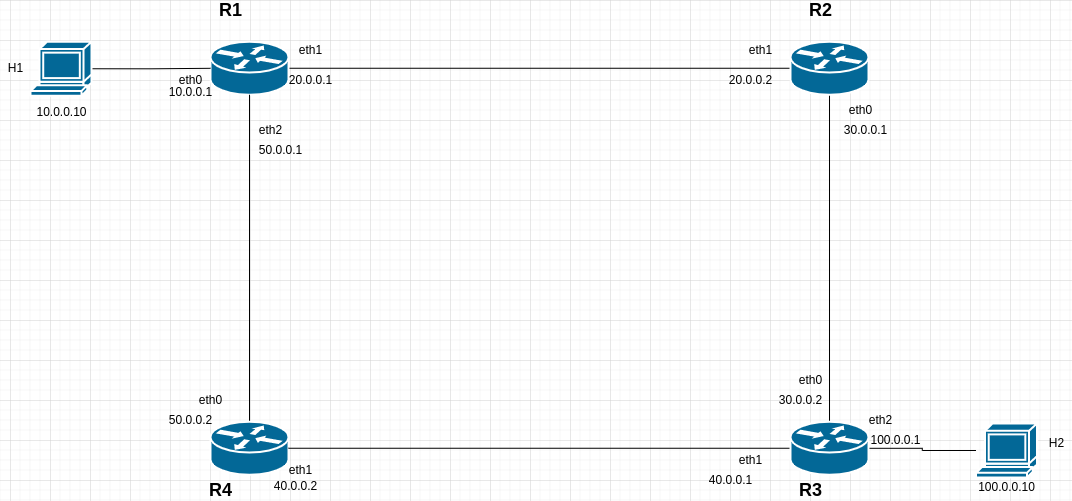

The diagram above was exported from draw.io. Its source (the exported page's mxGraphModel, read from the mxfile embedded in the PNG):
<mxGraphModel dx="1422" dy="712" grid="1" gridSize="10" guides="1" tooltips="1" connect="1" arrows="1" fold="1" page="1" pageScale="1" pageWidth="1100" pageHeight="850" background="none" math="0" shadow="0">
  <root>
    <mxCell id="0" />
    <mxCell id="1" parent="0" />
    <mxCell id="XqqJGZNjQCER-87Xuy9d-11" style="edgeStyle=orthogonalEdgeStyle;rounded=0;orthogonalLoop=1;jettySize=auto;html=1;endArrow=none;endFill=0;strokeColor=#000000;" edge="1" parent="1" source="-omdvx4QRo6U9D3FFERl-3" target="-omdvx4QRo6U9D3FFERl-4">
      <mxGeometry relative="1" as="geometry" />
    </mxCell>
    <mxCell id="-omdvx4QRo6U9D3FFERl-3" value="" style="shape=mxgraph.cisco.routers.router;sketch=0;html=1;pointerEvents=1;dashed=0;fillColor=#036897;strokeColor=#ffffff;strokeWidth=2;verticalLabelPosition=bottom;verticalAlign=top;align=center;outlineConnect=0;" parent="1" vertex="1">
      <mxGeometry x="240" y="201.25" width="78" height="53" as="geometry" />
    </mxCell>
    <mxCell id="XqqJGZNjQCER-87Xuy9d-12" style="edgeStyle=orthogonalEdgeStyle;rounded=0;orthogonalLoop=1;jettySize=auto;html=1;entryX=0.5;entryY=0;entryDx=0;entryDy=0;entryPerimeter=0;endArrow=none;endFill=0;strokeColor=#000000;" edge="1" parent="1" source="-omdvx4QRo6U9D3FFERl-4" target="-omdvx4QRo6U9D3FFERl-7">
      <mxGeometry relative="1" as="geometry" />
    </mxCell>
    <mxCell id="-omdvx4QRo6U9D3FFERl-4" value="" style="shape=mxgraph.cisco.routers.router;sketch=0;html=1;pointerEvents=1;dashed=0;fillColor=#036897;strokeColor=#ffffff;strokeWidth=2;verticalLabelPosition=bottom;verticalAlign=top;align=center;outlineConnect=0;" parent="1" vertex="1">
      <mxGeometry x="820" y="201.25" width="78" height="53" as="geometry" />
    </mxCell>
    <mxCell id="XqqJGZNjQCER-87Xuy9d-14" style="edgeStyle=orthogonalEdgeStyle;rounded=0;orthogonalLoop=1;jettySize=auto;html=1;exitX=0.5;exitY=0;exitDx=0;exitDy=0;exitPerimeter=0;entryX=0.5;entryY=1;entryDx=0;entryDy=0;entryPerimeter=0;endArrow=none;endFill=0;strokeColor=#000000;" edge="1" parent="1" source="-omdvx4QRo6U9D3FFERl-6" target="-omdvx4QRo6U9D3FFERl-3">
      <mxGeometry relative="1" as="geometry" />
    </mxCell>
    <mxCell id="-omdvx4QRo6U9D3FFERl-6" value="" style="shape=mxgraph.cisco.routers.router;sketch=0;html=1;pointerEvents=1;dashed=0;fillColor=#036897;strokeColor=#ffffff;strokeWidth=2;verticalLabelPosition=bottom;verticalAlign=top;align=center;outlineConnect=0;" parent="1" vertex="1">
      <mxGeometry x="240" y="581.25" width="78" height="53" as="geometry" />
    </mxCell>
    <mxCell id="XqqJGZNjQCER-87Xuy9d-13" style="edgeStyle=orthogonalEdgeStyle;rounded=0;orthogonalLoop=1;jettySize=auto;html=1;endArrow=none;endFill=0;strokeColor=#000000;" edge="1" parent="1" source="-omdvx4QRo6U9D3FFERl-7" target="-omdvx4QRo6U9D3FFERl-6">
      <mxGeometry relative="1" as="geometry" />
    </mxCell>
    <mxCell id="XqqJGZNjQCER-87Xuy9d-15" style="edgeStyle=orthogonalEdgeStyle;rounded=0;orthogonalLoop=1;jettySize=auto;html=1;endArrow=none;endFill=0;strokeColor=#000000;" edge="1" parent="1" source="-omdvx4QRo6U9D3FFERl-7" target="-omdvx4QRo6U9D3FFERl-13">
      <mxGeometry relative="1" as="geometry" />
    </mxCell>
    <mxCell id="-omdvx4QRo6U9D3FFERl-7" value="" style="shape=mxgraph.cisco.routers.router;sketch=0;html=1;pointerEvents=1;dashed=0;fillColor=#036897;strokeColor=#ffffff;strokeWidth=2;verticalLabelPosition=bottom;verticalAlign=top;align=center;outlineConnect=0;" parent="1" vertex="1">
      <mxGeometry x="820" y="581.25" width="78" height="53" as="geometry" />
    </mxCell>
    <mxCell id="XqqJGZNjQCER-87Xuy9d-9" style="edgeStyle=orthogonalEdgeStyle;orthogonalLoop=1;jettySize=auto;html=1;exitX=1;exitY=0.5;exitDx=0;exitDy=0;exitPerimeter=0;strokeColor=#000000;rounded=0;endArrow=none;endFill=0;" edge="1" parent="1" source="-omdvx4QRo6U9D3FFERl-12" target="-omdvx4QRo6U9D3FFERl-3">
      <mxGeometry relative="1" as="geometry" />
    </mxCell>
    <mxCell id="-omdvx4QRo6U9D3FFERl-12" value="" style="shape=mxgraph.cisco.computers_and_peripherals.terminal;sketch=0;html=1;pointerEvents=1;dashed=0;fillColor=#036897;strokeColor=#ffffff;strokeWidth=2;verticalLabelPosition=bottom;verticalAlign=top;align=center;outlineConnect=0;" parent="1" vertex="1">
      <mxGeometry x="60" y="201.25" width="61" height="54" as="geometry" />
    </mxCell>
    <mxCell id="-omdvx4QRo6U9D3FFERl-13" value="" style="shape=mxgraph.cisco.computers_and_peripherals.terminal;sketch=0;html=1;pointerEvents=1;dashed=0;fillColor=#036897;strokeColor=#ffffff;strokeWidth=2;verticalLabelPosition=bottom;verticalAlign=top;align=center;outlineConnect=0;" parent="1" vertex="1">
      <mxGeometry x="1005.5" y="583" width="61" height="54" as="geometry" />
    </mxCell>
    <mxCell id="-omdvx4QRo6U9D3FFERl-24" value="&lt;b&gt;&lt;font style=&quot;font-size: 18px&quot;&gt;R1&lt;/font&gt;&lt;/b&gt;" style="text;html=1;align=center;verticalAlign=middle;resizable=0;points=[];autosize=1;strokeColor=none;fillColor=none;" parent="1" vertex="1">
      <mxGeometry x="240" y="160" width="40" height="20" as="geometry" />
    </mxCell>
    <mxCell id="-omdvx4QRo6U9D3FFERl-26" value="H1" style="text;html=1;align=center;verticalAlign=middle;resizable=0;points=[];autosize=1;strokeColor=none;fillColor=none;" parent="1" vertex="1">
      <mxGeometry x="30" y="218.25" width="30" height="20" as="geometry" />
    </mxCell>
    <mxCell id="-omdvx4QRo6U9D3FFERl-28" value="&lt;b&gt;&lt;font style=&quot;font-size: 18px&quot;&gt;R2&lt;/font&gt;&lt;/b&gt;" style="text;html=1;align=center;verticalAlign=middle;resizable=0;points=[];autosize=1;strokeColor=none;fillColor=none;" parent="1" vertex="1">
      <mxGeometry x="830" y="160" width="40" height="20" as="geometry" />
    </mxCell>
    <mxCell id="-omdvx4QRo6U9D3FFERl-30" value="H2" style="text;html=1;align=center;verticalAlign=middle;resizable=0;points=[];autosize=1;strokeColor=none;fillColor=none;" parent="1" vertex="1">
      <mxGeometry x="1070.5" y="593" width="30" height="20" as="geometry" />
    </mxCell>
    <mxCell id="-omdvx4QRo6U9D3FFERl-31" value="&lt;b&gt;&lt;font style=&quot;font-size: 18px&quot;&gt;R3&lt;/font&gt;&lt;/b&gt;" style="text;html=1;align=center;verticalAlign=middle;resizable=0;points=[];autosize=1;strokeColor=none;fillColor=none;" parent="1" vertex="1">
      <mxGeometry x="820" y="640" width="40" height="20" as="geometry" />
    </mxCell>
    <mxCell id="-omdvx4QRo6U9D3FFERl-33" value="&lt;b&gt;&lt;font style=&quot;font-size: 18px&quot;&gt;R4&lt;/font&gt;&lt;/b&gt;" style="text;html=1;align=center;verticalAlign=middle;resizable=0;points=[];autosize=1;strokeColor=none;fillColor=none;" parent="1" vertex="1">
      <mxGeometry x="230" y="640" width="40" height="20" as="geometry" />
    </mxCell>
    <mxCell id="-omdvx4QRo6U9D3FFERl-34" value="10.0.0.10" style="text;html=1;align=center;verticalAlign=middle;resizable=0;points=[];autosize=1;strokeColor=none;fillColor=none;" parent="1" vertex="1">
      <mxGeometry x="55.5" y="262" width="70" height="20" as="geometry" />
    </mxCell>
    <mxCell id="-omdvx4QRo6U9D3FFERl-35" value="100.0.0.10" style="text;html=1;align=center;verticalAlign=middle;resizable=0;points=[];autosize=1;strokeColor=none;fillColor=none;" parent="1" vertex="1">
      <mxGeometry x="1001" y="637" width="70" height="20" as="geometry" />
    </mxCell>
    <mxCell id="-omdvx4QRo6U9D3FFERl-36" value="eth0" style="text;html=1;align=center;verticalAlign=middle;resizable=0;points=[];autosize=1;strokeColor=none;fillColor=none;" parent="1" vertex="1">
      <mxGeometry x="200" y="230" width="40" height="20" as="geometry" />
    </mxCell>
    <mxCell id="-omdvx4QRo6U9D3FFERl-37" value="eth1" style="text;html=1;align=center;verticalAlign=middle;resizable=0;points=[];autosize=1;strokeColor=none;fillColor=none;" parent="1" vertex="1">
      <mxGeometry x="320" y="200" width="40" height="20" as="geometry" />
    </mxCell>
    <mxCell id="-omdvx4QRo6U9D3FFERl-38" value="eth1" style="text;html=1;align=center;verticalAlign=middle;resizable=0;points=[];autosize=1;strokeColor=none;fillColor=none;" parent="1" vertex="1">
      <mxGeometry x="770" y="200" width="40" height="20" as="geometry" />
    </mxCell>
    <mxCell id="-omdvx4QRo6U9D3FFERl-39" value="eth0" style="text;html=1;align=center;verticalAlign=middle;resizable=0;points=[];autosize=1;strokeColor=none;fillColor=none;" parent="1" vertex="1">
      <mxGeometry x="870" y="260" width="40" height="20" as="geometry" />
    </mxCell>
    <mxCell id="-omdvx4QRo6U9D3FFERl-40" value="eth0" style="text;html=1;align=center;verticalAlign=middle;resizable=0;points=[];autosize=1;strokeColor=none;fillColor=none;" parent="1" vertex="1">
      <mxGeometry x="820" y="530" width="40" height="20" as="geometry" />
    </mxCell>
    <mxCell id="-omdvx4QRo6U9D3FFERl-41" value="eth1" style="text;html=1;align=center;verticalAlign=middle;resizable=0;points=[];autosize=1;strokeColor=none;fillColor=none;" parent="1" vertex="1">
      <mxGeometry x="760" y="610" width="40" height="20" as="geometry" />
    </mxCell>
    <mxCell id="-omdvx4QRo6U9D3FFERl-42" value="eth1" style="text;html=1;align=center;verticalAlign=middle;resizable=0;points=[];autosize=1;strokeColor=none;fillColor=none;" parent="1" vertex="1">
      <mxGeometry x="310" y="620" width="40" height="20" as="geometry" />
    </mxCell>
    <mxCell id="-omdvx4QRo6U9D3FFERl-43" value="eth0" style="text;html=1;align=center;verticalAlign=middle;resizable=0;points=[];autosize=1;strokeColor=none;fillColor=none;" parent="1" vertex="1">
      <mxGeometry x="220" y="550" width="40" height="20" as="geometry" />
    </mxCell>
    <mxCell id="-omdvx4QRo6U9D3FFERl-44" value="10.0.0.1" style="text;html=1;align=center;verticalAlign=middle;resizable=0;points=[];autosize=1;strokeColor=none;fillColor=none;" parent="1" vertex="1">
      <mxGeometry x="190" y="242" width="60" height="20" as="geometry" />
    </mxCell>
    <mxCell id="-omdvx4QRo6U9D3FFERl-45" value="20.0.0.1" style="text;html=1;align=center;verticalAlign=middle;resizable=0;points=[];autosize=1;strokeColor=none;fillColor=none;" parent="1" vertex="1">
      <mxGeometry x="310" y="230" width="60" height="20" as="geometry" />
    </mxCell>
    <mxCell id="-omdvx4QRo6U9D3FFERl-46" value="20.0.0.2" style="text;html=1;align=center;verticalAlign=middle;resizable=0;points=[];autosize=1;strokeColor=none;fillColor=none;" parent="1" vertex="1">
      <mxGeometry x="750" y="230" width="60" height="20" as="geometry" />
    </mxCell>
    <mxCell id="-omdvx4QRo6U9D3FFERl-47" value="30.0.0.1" style="text;html=1;align=center;verticalAlign=middle;resizable=0;points=[];autosize=1;strokeColor=none;fillColor=none;" parent="1" vertex="1">
      <mxGeometry x="865" y="280" width="60" height="20" as="geometry" />
    </mxCell>
    <mxCell id="-omdvx4QRo6U9D3FFERl-48" value="30.0.0.2" style="text;html=1;align=center;verticalAlign=middle;resizable=0;points=[];autosize=1;strokeColor=none;fillColor=none;" parent="1" vertex="1">
      <mxGeometry x="800" y="550" width="60" height="20" as="geometry" />
    </mxCell>
    <mxCell id="-omdvx4QRo6U9D3FFERl-49" value="40.0.0.1" style="text;html=1;align=center;verticalAlign=middle;resizable=0;points=[];autosize=1;strokeColor=none;fillColor=none;" parent="1" vertex="1">
      <mxGeometry x="730" y="630" width="60" height="20" as="geometry" />
    </mxCell>
    <mxCell id="-omdvx4QRo6U9D3FFERl-50" value="40.0.0.2" style="text;html=1;align=center;verticalAlign=middle;resizable=0;points=[];autosize=1;strokeColor=none;fillColor=none;" parent="1" vertex="1">
      <mxGeometry x="295" y="635.75" width="60" height="20" as="geometry" />
    </mxCell>
    <mxCell id="-omdvx4QRo6U9D3FFERl-51" value="50.0.0.2" style="text;html=1;align=center;verticalAlign=middle;resizable=0;points=[];autosize=1;strokeColor=none;fillColor=none;" parent="1" vertex="1">
      <mxGeometry x="190" y="570" width="60" height="20" as="geometry" />
    </mxCell>
    <mxCell id="XqqJGZNjQCER-87Xuy9d-16" value="eth2" style="text;html=1;align=center;verticalAlign=middle;resizable=0;points=[];autosize=1;strokeColor=none;fillColor=none;" vertex="1" parent="1">
      <mxGeometry x="280" y="280" width="40" height="20" as="geometry" />
    </mxCell>
    <mxCell id="XqqJGZNjQCER-87Xuy9d-17" value="50.0.0.1" style="text;html=1;align=center;verticalAlign=middle;resizable=0;points=[];autosize=1;strokeColor=none;fillColor=none;" vertex="1" parent="1">
      <mxGeometry x="280" y="300" width="60" height="20" as="geometry" />
    </mxCell>
    <mxCell id="XqqJGZNjQCER-87Xuy9d-18" value="eth2" style="text;html=1;align=center;verticalAlign=middle;resizable=0;points=[];autosize=1;strokeColor=none;fillColor=none;" vertex="1" parent="1">
      <mxGeometry x="890" y="570" width="40" height="20" as="geometry" />
    </mxCell>
    <mxCell id="XqqJGZNjQCER-87Xuy9d-19" value="100.0.0.1" style="text;html=1;align=center;verticalAlign=middle;resizable=0;points=[];autosize=1;strokeColor=none;fillColor=none;" vertex="1" parent="1">
      <mxGeometry x="890" y="590" width="70" height="20" as="geometry" />
    </mxCell>
  </root>
</mxGraphModel>